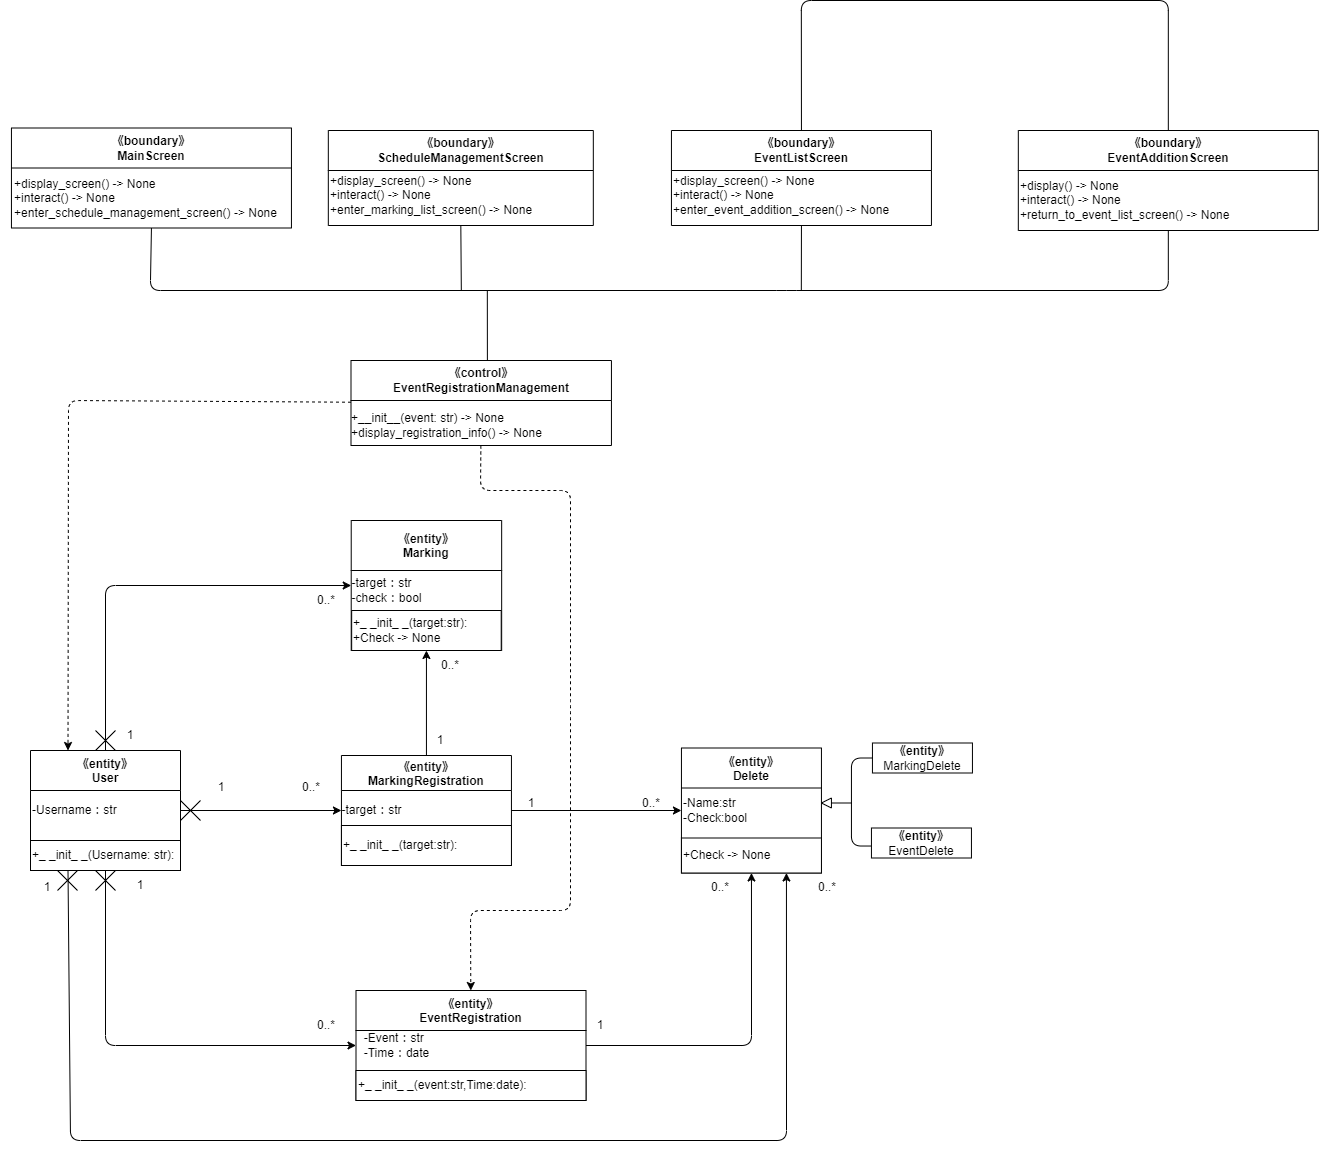

The diagram above was exported from draw.io. Its source (the exported page's mxGraphModel, read from the mxfile embedded in the PNG):
<mxGraphModel dx="823" dy="686" grid="1" gridSize="10" guides="1" tooltips="1" connect="1" arrows="1" fold="1" page="1" pageScale="1" pageWidth="827" pageHeight="1169" math="0" shadow="0">
  <root>
    <mxCell id="0" />
    <mxCell id="1" parent="0" />
    <mxCell id="2" value="&lt;span style=&quot;&quot;&gt;《control》&lt;br&gt;&lt;/span&gt;EventRegistration&lt;span style=&quot;&quot;&gt;Management&lt;br&gt;&lt;/span&gt;" style="swimlane;whiteSpace=wrap;html=1;startSize=40;" vertex="1" parent="1">
      <mxGeometry x="380.5" y="360" width="260.44" height="85" as="geometry" />
    </mxCell>
    <mxCell id="3" value="&lt;div style=&quot;text-align: left;&quot;&gt;&lt;span style=&quot;background-color: initial;&quot;&gt;+__init__(event: str) -&amp;gt; None&lt;/span&gt;&lt;/div&gt;&lt;div style=&quot;text-align: left;&quot;&gt;&lt;span style=&quot;background-color: initial;&quot;&gt;+display_registration_info() -&amp;gt; None&lt;/span&gt;&lt;/div&gt;" style="text;html=1;align=center;verticalAlign=middle;resizable=0;points=[];autosize=1;strokeColor=none;fillColor=none;" vertex="1" parent="2">
      <mxGeometry x="-9.560000000000002" y="45" width="210" height="40" as="geometry" />
    </mxCell>
    <mxCell id="4" value="《entity》&#10;MarkingRegistration" style="swimlane;startSize=35;" vertex="1" parent="1">
      <mxGeometry x="370.94" y="755" width="170" height="110" as="geometry" />
    </mxCell>
    <mxCell id="5" value="-target：str" style="text;html=1;align=center;verticalAlign=middle;resizable=0;points=[];autosize=1;strokeColor=none;fillColor=none;" vertex="1" parent="4">
      <mxGeometry x="-10" y="40" width="80" height="30" as="geometry" />
    </mxCell>
    <mxCell id="6" value="&lt;span style=&quot;&quot;&gt;+_ _init_ _(target:str):&lt;/span&gt;" style="rounded=0;whiteSpace=wrap;html=1;align=left;" vertex="1" parent="4">
      <mxGeometry y="70" width="170" height="40" as="geometry" />
    </mxCell>
    <mxCell id="7" value="《entity》&#10;Marking" style="swimlane;startSize=50;" vertex="1" parent="1">
      <mxGeometry x="380.72" y="520" width="150.44" height="130" as="geometry" />
    </mxCell>
    <mxCell id="8" value="&lt;div style=&quot;text-align: left;&quot;&gt;&lt;span style=&quot;background-color: initial;&quot;&gt;-target：str&lt;/span&gt;&lt;/div&gt;-check：bool" style="text;html=1;align=center;verticalAlign=middle;resizable=0;points=[];autosize=1;strokeColor=none;fillColor=none;" vertex="1" parent="7">
      <mxGeometry x="-9.56" y="50" width="90" height="40" as="geometry" />
    </mxCell>
    <mxCell id="9" value="+_ _init_ _(target:str):&lt;span style=&quot;&quot;&gt;&lt;br&gt;+Check -&amp;gt; None&lt;/span&gt;" style="rounded=0;whiteSpace=wrap;html=1;align=left;" vertex="1" parent="7">
      <mxGeometry x="0.44" y="90" width="149.56" height="40" as="geometry" />
    </mxCell>
    <mxCell id="10" value="《entity》&#10;User" style="swimlane;startSize=40;" vertex="1" parent="1">
      <mxGeometry x="60" y="750" width="150" height="120" as="geometry">
        <mxRectangle x="25" y="210" width="90" height="30" as="alternateBounds" />
      </mxGeometry>
    </mxCell>
    <mxCell id="11" value="-Username：str" style="text;html=1;align=left;verticalAlign=middle;resizable=0;points=[];autosize=1;strokeColor=none;fillColor=none;" vertex="1" parent="10">
      <mxGeometry y="45" width="110" height="30" as="geometry" />
    </mxCell>
    <mxCell id="12" value="+_ _init_ _(Username: str):" style="rounded=0;whiteSpace=wrap;html=1;align=left;" vertex="1" parent="10">
      <mxGeometry y="90" width="150" height="30" as="geometry" />
    </mxCell>
    <mxCell id="13" value="《entity》&#10;EventRegistration" style="swimlane;startSize=40;" vertex="1" parent="1">
      <mxGeometry x="385.5" y="990" width="230" height="110" as="geometry" />
    </mxCell>
    <mxCell id="14" value="&lt;div style=&quot;text-align: left;&quot;&gt;&lt;span style=&quot;background-color: initial;&quot;&gt;-Event：str&lt;/span&gt;&lt;/div&gt;&lt;div style=&quot;text-align: left;&quot;&gt;&lt;span style=&quot;background-color: initial;&quot;&gt;-Time：date&lt;/span&gt;&lt;/div&gt;" style="text;html=1;align=center;verticalAlign=middle;resizable=0;points=[];autosize=1;strokeColor=none;fillColor=none;" vertex="1" parent="13">
      <mxGeometry x="-5" y="35" width="90" height="40" as="geometry" />
    </mxCell>
    <mxCell id="15" value="&lt;span style=&quot;&quot;&gt;+_ _init_ _(event:str,Time:date):&lt;/span&gt;" style="rounded=0;whiteSpace=wrap;html=1;align=left;" vertex="1" parent="13">
      <mxGeometry y="80" width="230" height="30" as="geometry" />
    </mxCell>
    <mxCell id="16" value="《entity》&#10;Delete" style="swimlane;startSize=40;" vertex="1" parent="1">
      <mxGeometry x="710.94" y="747.5" width="140" height="125" as="geometry" />
    </mxCell>
    <mxCell id="17" value="-Name:str&lt;br&gt;&lt;div style=&quot;&quot;&gt;&lt;span style=&quot;background-color: initial;&quot;&gt;-Check:bool&lt;/span&gt;&lt;/div&gt;" style="text;html=1;align=left;verticalAlign=middle;resizable=0;points=[];autosize=1;strokeColor=none;fillColor=none;" vertex="1" parent="16">
      <mxGeometry y="42.5" width="90" height="40" as="geometry" />
    </mxCell>
    <mxCell id="18" value="+Check -&amp;gt; None" style="rounded=0;whiteSpace=wrap;html=1;align=left;" vertex="1" parent="16">
      <mxGeometry y="90" width="140" height="35" as="geometry" />
    </mxCell>
    <mxCell id="19" value="&lt;span style=&quot;font-weight: 700;&quot;&gt;《entity》&lt;/span&gt;&lt;br&gt;MarkingDelete" style="rounded=0;whiteSpace=wrap;html=1;" vertex="1" parent="1">
      <mxGeometry x="901.94" y="742.5" width="100" height="30" as="geometry" />
    </mxCell>
    <mxCell id="20" value="&lt;span style=&quot;font-weight: 700;&quot;&gt;《entity》&lt;/span&gt;&lt;br&gt;EventDelete" style="rounded=0;whiteSpace=wrap;html=1;" vertex="1" parent="1">
      <mxGeometry x="900.94" y="827.5" width="100" height="30" as="geometry" />
    </mxCell>
    <mxCell id="21" value="" style="triangle;whiteSpace=wrap;html=1;direction=west;" vertex="1" parent="1">
      <mxGeometry x="850.94" y="797.5" width="10" height="10" as="geometry" />
    </mxCell>
    <mxCell id="22" value="" style="endArrow=none;html=1;entryX=0;entryY=0.5;entryDx=0;entryDy=0;exitX=-0.005;exitY=0.601;exitDx=0;exitDy=0;exitPerimeter=0;" edge="1" parent="1" source="20" target="19">
      <mxGeometry width="50" height="50" relative="1" as="geometry">
        <mxPoint x="810.94" y="832.5" as="sourcePoint" />
        <mxPoint x="900.94" y="762.5" as="targetPoint" />
        <Array as="points">
          <mxPoint x="880.94" y="845.5" />
          <mxPoint x="880.94" y="757.5" />
        </Array>
      </mxGeometry>
    </mxCell>
    <mxCell id="23" value="" style="endArrow=none;html=1;entryX=0;entryY=0.5;entryDx=0;entryDy=0;" edge="1" parent="1" target="21">
      <mxGeometry width="50" height="50" relative="1" as="geometry">
        <mxPoint x="880.94" y="802.5" as="sourcePoint" />
        <mxPoint x="950.94" y="772.5" as="targetPoint" />
      </mxGeometry>
    </mxCell>
    <mxCell id="24" value="《boundary》&lt;br&gt;MainScreen" style="swimlane;whiteSpace=wrap;html=1;startSize=40;" vertex="1" parent="1">
      <mxGeometry x="40.94" y="127.5" width="280" height="100" as="geometry" />
    </mxCell>
    <mxCell id="25" value="&lt;div style=&quot;text-align: left;&quot;&gt;+display_screen() -&amp;gt; None&amp;nbsp;&lt;/div&gt;&lt;div style=&quot;text-align: left;&quot;&gt;+interact() -&amp;gt; None&lt;/div&gt;&lt;div style=&quot;text-align: left;&quot;&gt;+enter_schedule_management_screen() -&amp;gt; None&lt;br&gt;&lt;/div&gt;" style="text;html=1;align=center;verticalAlign=middle;resizable=0;points=[];autosize=1;strokeColor=none;fillColor=none;" vertex="1" parent="24">
      <mxGeometry x="-10.939999999999994" y="40" width="290" height="60" as="geometry" />
    </mxCell>
    <mxCell id="26" value="《boundary》&lt;br&gt;ScheduleManagementScreen" style="swimlane;whiteSpace=wrap;html=1;startSize=40;" vertex="1" parent="1">
      <mxGeometry x="357.82" y="130" width="265" height="95" as="geometry" />
    </mxCell>
    <mxCell id="27" value="&lt;div style=&quot;&quot;&gt;+display_screen() -&amp;gt; None&amp;nbsp;&lt;/div&gt;&lt;div style=&quot;&quot;&gt;+interact() -&amp;gt; None&lt;/div&gt;&lt;div style=&quot;&quot;&gt;+enter_marking_list_screen() -&amp;gt; None&lt;br&gt;&lt;/div&gt;" style="text;html=1;align=left;verticalAlign=middle;resizable=0;points=[];autosize=1;strokeColor=none;fillColor=none;" vertex="1" parent="26">
      <mxGeometry y="35" width="230" height="60" as="geometry" />
    </mxCell>
    <mxCell id="28" value="《boundary》&lt;br&gt;EventListScreen" style="swimlane;whiteSpace=wrap;html=1;startSize=40;" vertex="1" parent="1">
      <mxGeometry x="700.94" y="130" width="260" height="95" as="geometry" />
    </mxCell>
    <mxCell id="29" value="&lt;div style=&quot;&quot;&gt;+display_screen() -&amp;gt; None&amp;nbsp;&lt;/div&gt;&lt;div style=&quot;&quot;&gt;+interact() -&amp;gt; None&lt;/div&gt;&lt;div style=&quot;&quot;&gt;+enter_event&lt;span style=&quot;background-color: initial;&quot;&gt;_addition_screen() -&amp;gt; None&lt;/span&gt;&lt;/div&gt;" style="text;html=1;align=left;verticalAlign=middle;resizable=0;points=[];autosize=1;strokeColor=none;fillColor=none;" vertex="1" parent="28">
      <mxGeometry y="35" width="240" height="60" as="geometry" />
    </mxCell>
    <mxCell id="30" value="《boundary》&lt;br&gt;EventAdditionScreen" style="swimlane;whiteSpace=wrap;html=1;startSize=40;" vertex="1" parent="1">
      <mxGeometry x="1047.82" y="130" width="300" height="100" as="geometry" />
    </mxCell>
    <mxCell id="31" value="&lt;div style=&quot;&quot;&gt;&lt;span style=&quot;background-color: initial;&quot;&gt;+display() -&amp;gt; None&lt;/span&gt;&lt;/div&gt;&lt;div style=&quot;&quot;&gt;&lt;span style=&quot;background-color: initial;&quot;&gt;+interact() -&amp;gt; None&lt;/span&gt;&lt;/div&gt;&lt;div style=&quot;&quot;&gt;&lt;span style=&quot;background-color: initial;&quot;&gt;+return_to_event_list_screen() -&amp;gt; None&lt;/span&gt;&lt;/div&gt;" style="text;html=1;align=left;verticalAlign=middle;resizable=0;points=[];autosize=1;strokeColor=none;fillColor=none;" vertex="1" parent="30">
      <mxGeometry y="40" width="230" height="60" as="geometry" />
    </mxCell>
    <mxCell id="32" value="" style="endArrow=none;html=1;exitX=0.5;exitY=1;exitDx=0;exitDy=0;entryX=0.5;entryY=1;entryDx=0;entryDy=0;" edge="1" parent="1" source="24" target="30">
      <mxGeometry width="50" height="50" relative="1" as="geometry">
        <mxPoint x="226.7" y="160" as="sourcePoint" />
        <mxPoint x="776.7" y="170" as="targetPoint" />
        <Array as="points">
          <mxPoint x="179.82" y="290" />
          <mxPoint x="816.2" y="290" />
          <mxPoint x="1197.8200000000002" y="290" />
        </Array>
      </mxGeometry>
    </mxCell>
    <mxCell id="33" value="" style="endArrow=none;html=1;entryX=0.5;entryY=1;entryDx=0;entryDy=0;" edge="1" parent="1" target="28">
      <mxGeometry width="50" height="50" relative="1" as="geometry">
        <mxPoint x="830.8200000000002" y="290" as="sourcePoint" />
        <mxPoint x="446.7" y="240" as="targetPoint" />
      </mxGeometry>
    </mxCell>
    <mxCell id="34" value="" style="endArrow=none;html=1;entryX=0.5;entryY=1;entryDx=0;entryDy=0;" edge="1" parent="1" target="26">
      <mxGeometry width="50" height="50" relative="1" as="geometry">
        <mxPoint x="490.82000000000016" y="290" as="sourcePoint" />
        <mxPoint x="446.7" y="250" as="targetPoint" />
      </mxGeometry>
    </mxCell>
    <mxCell id="35" value="" style="endArrow=none;html=1;entryX=0.5;entryY=0;entryDx=0;entryDy=0;exitX=0.5;exitY=0;exitDx=0;exitDy=0;" edge="1" parent="1" source="28" target="30">
      <mxGeometry width="50" height="50" relative="1" as="geometry">
        <mxPoint x="586.7" y="50" as="sourcePoint" />
        <mxPoint x="876.7" y="360" as="targetPoint" />
        <Array as="points">
          <mxPoint x="830.82" />
          <mxPoint x="1197.8200000000002" />
        </Array>
      </mxGeometry>
    </mxCell>
    <mxCell id="36" value="" style="endArrow=none;html=1;exitX=0.5;exitY=0;exitDx=0;exitDy=0;" edge="1" parent="1">
      <mxGeometry width="50" height="50" relative="1" as="geometry">
        <mxPoint x="516.8850000000002" y="360" as="sourcePoint" />
        <mxPoint x="516.8200000000002" y="290" as="targetPoint" />
      </mxGeometry>
    </mxCell>
    <mxCell id="37" value="1" style="text;html=1;strokeColor=none;fillColor=none;align=center;verticalAlign=middle;whiteSpace=wrap;rounded=0;" vertex="1" parent="1">
      <mxGeometry x="220.94" y="772.5" width="60" height="30" as="geometry" />
    </mxCell>
    <mxCell id="38" value="0..*" style="text;html=1;strokeColor=none;fillColor=none;align=center;verticalAlign=middle;whiteSpace=wrap;rounded=0;" vertex="1" parent="1">
      <mxGeometry x="310.94" y="772.5" width="60" height="30" as="geometry" />
    </mxCell>
    <mxCell id="39" value="" style="group" vertex="1" connectable="0" parent="1">
      <mxGeometry x="210" y="800" width="20" height="20" as="geometry" />
    </mxCell>
    <mxCell id="40" value="" style="endArrow=none;html=1;" edge="1" parent="39">
      <mxGeometry width="50" height="50" relative="1" as="geometry">
        <mxPoint as="sourcePoint" />
        <mxPoint x="20" y="20" as="targetPoint" />
      </mxGeometry>
    </mxCell>
    <mxCell id="41" value="" style="endArrow=none;html=1;" edge="1" parent="39">
      <mxGeometry width="50" height="50" relative="1" as="geometry">
        <mxPoint y="20" as="sourcePoint" />
        <mxPoint x="20" as="targetPoint" />
      </mxGeometry>
    </mxCell>
    <mxCell id="42" value="" style="endArrow=classic;html=1;" edge="1" parent="1" source="10" target="4">
      <mxGeometry width="50" height="50" relative="1" as="geometry">
        <mxPoint x="210" y="1010" as="sourcePoint" />
        <mxPoint x="260" y="960" as="targetPoint" />
      </mxGeometry>
    </mxCell>
    <mxCell id="43" value="" style="endArrow=classic;html=1;" edge="1" parent="1" source="4" target="16">
      <mxGeometry width="50" height="50" relative="1" as="geometry">
        <mxPoint x="570" y="840" as="sourcePoint" />
        <mxPoint x="620" y="790" as="targetPoint" />
      </mxGeometry>
    </mxCell>
    <mxCell id="44" value="1" style="text;html=1;strokeColor=none;fillColor=none;align=center;verticalAlign=middle;whiteSpace=wrap;rounded=0;" vertex="1" parent="1">
      <mxGeometry x="530.94" y="787.5" width="60" height="30" as="geometry" />
    </mxCell>
    <mxCell id="45" value="0..*" style="text;html=1;strokeColor=none;fillColor=none;align=center;verticalAlign=middle;whiteSpace=wrap;rounded=0;" vertex="1" parent="1">
      <mxGeometry x="650.94" y="787.5" width="60" height="30" as="geometry" />
    </mxCell>
    <mxCell id="46" value="" style="endArrow=classic;html=1;" edge="1" parent="1" source="4" target="7">
      <mxGeometry width="50" height="50" relative="1" as="geometry">
        <mxPoint x="440" y="750" as="sourcePoint" />
        <mxPoint x="490" y="700" as="targetPoint" />
      </mxGeometry>
    </mxCell>
    <mxCell id="47" value="1" style="text;html=1;strokeColor=none;fillColor=none;align=center;verticalAlign=middle;whiteSpace=wrap;rounded=0;" vertex="1" parent="1">
      <mxGeometry x="440.00000000000006" y="725" width="60" height="30" as="geometry" />
    </mxCell>
    <mxCell id="48" value="0..*" style="text;html=1;strokeColor=none;fillColor=none;align=center;verticalAlign=middle;whiteSpace=wrap;rounded=0;" vertex="1" parent="1">
      <mxGeometry x="450.00000000000006" y="650" width="60" height="30" as="geometry" />
    </mxCell>
    <mxCell id="49" value="1" style="text;html=1;strokeColor=none;fillColor=none;align=center;verticalAlign=middle;whiteSpace=wrap;rounded=0;" vertex="1" parent="1">
      <mxGeometry x="140" y="870" width="60" height="30" as="geometry" />
    </mxCell>
    <mxCell id="50" value="0..*" style="text;html=1;strokeColor=none;fillColor=none;align=center;verticalAlign=middle;whiteSpace=wrap;rounded=0;" vertex="1" parent="1">
      <mxGeometry x="325.5" y="1010" width="60" height="30" as="geometry" />
    </mxCell>
    <mxCell id="51" value="" style="group" vertex="1" connectable="0" parent="1">
      <mxGeometry x="125" y="870" width="20" height="20" as="geometry" />
    </mxCell>
    <mxCell id="52" value="" style="endArrow=none;html=1;" edge="1" parent="51">
      <mxGeometry width="50" height="50" relative="1" as="geometry">
        <mxPoint as="sourcePoint" />
        <mxPoint x="20" y="20" as="targetPoint" />
      </mxGeometry>
    </mxCell>
    <mxCell id="53" value="" style="endArrow=none;html=1;" edge="1" parent="51">
      <mxGeometry width="50" height="50" relative="1" as="geometry">
        <mxPoint y="20" as="sourcePoint" />
        <mxPoint x="20" as="targetPoint" />
      </mxGeometry>
    </mxCell>
    <mxCell id="54" value="" style="endArrow=classic;html=1;" edge="1" parent="1" source="10" target="13">
      <mxGeometry width="50" height="50" relative="1" as="geometry">
        <mxPoint x="120" y="947.5" as="sourcePoint" />
        <mxPoint x="280.94000000000005" y="947.5" as="targetPoint" />
        <Array as="points">
          <mxPoint x="135" y="1045" />
        </Array>
      </mxGeometry>
    </mxCell>
    <mxCell id="55" value="" style="endArrow=classic;html=1;" edge="1" parent="1" source="13" target="16">
      <mxGeometry width="50" height="50" relative="1" as="geometry">
        <mxPoint x="680" y="1010" as="sourcePoint" />
        <mxPoint x="730" y="960" as="targetPoint" />
        <Array as="points">
          <mxPoint x="781" y="1045" />
        </Array>
      </mxGeometry>
    </mxCell>
    <mxCell id="56" value="1" style="text;html=1;strokeColor=none;fillColor=none;align=center;verticalAlign=middle;whiteSpace=wrap;rounded=0;" vertex="1" parent="1">
      <mxGeometry x="600" y="1010" width="60" height="30" as="geometry" />
    </mxCell>
    <mxCell id="57" value="0..*" style="text;html=1;strokeColor=none;fillColor=none;align=center;verticalAlign=middle;whiteSpace=wrap;rounded=0;" vertex="1" parent="1">
      <mxGeometry x="720" y="872.5" width="60" height="30" as="geometry" />
    </mxCell>
    <mxCell id="58" value="" style="endArrow=classic;html=1;" edge="1" parent="1" source="10" target="7">
      <mxGeometry width="50" height="50" relative="1" as="geometry">
        <mxPoint x="180" y="650" as="sourcePoint" />
        <mxPoint x="230" y="600" as="targetPoint" />
        <Array as="points">
          <mxPoint x="135" y="585" />
        </Array>
      </mxGeometry>
    </mxCell>
    <mxCell id="59" value="" style="group" vertex="1" connectable="0" parent="1">
      <mxGeometry x="125" y="730" width="20" height="20" as="geometry" />
    </mxCell>
    <mxCell id="60" value="" style="endArrow=none;html=1;" edge="1" parent="59">
      <mxGeometry width="50" height="50" relative="1" as="geometry">
        <mxPoint as="sourcePoint" />
        <mxPoint x="20" y="20" as="targetPoint" />
      </mxGeometry>
    </mxCell>
    <mxCell id="61" value="" style="endArrow=none;html=1;" edge="1" parent="59">
      <mxGeometry width="50" height="50" relative="1" as="geometry">
        <mxPoint y="20" as="sourcePoint" />
        <mxPoint x="20" as="targetPoint" />
      </mxGeometry>
    </mxCell>
    <mxCell id="62" value="1" style="text;html=1;strokeColor=none;fillColor=none;align=center;verticalAlign=middle;whiteSpace=wrap;rounded=0;" vertex="1" parent="1">
      <mxGeometry x="130" y="720" width="60" height="30" as="geometry" />
    </mxCell>
    <mxCell id="63" value="0..*" style="text;html=1;strokeColor=none;fillColor=none;align=center;verticalAlign=middle;whiteSpace=wrap;rounded=0;" vertex="1" parent="1">
      <mxGeometry x="325.5" y="585" width="60" height="30" as="geometry" />
    </mxCell>
    <mxCell id="64" value="" style="endArrow=classic;html=1;exitX=0.25;exitY=1;exitDx=0;exitDy=0;entryX=0.75;entryY=1;entryDx=0;entryDy=0;" edge="1" parent="1" source="12" target="18">
      <mxGeometry width="50" height="50" relative="1" as="geometry">
        <mxPoint x="80" y="1090" as="sourcePoint" />
        <mxPoint x="834.6153846153846" y="1140" as="targetPoint" />
        <Array as="points">
          <mxPoint x="100" y="1140" />
          <mxPoint x="816" y="1140" />
        </Array>
      </mxGeometry>
    </mxCell>
    <mxCell id="65" value="" style="group" vertex="1" connectable="0" parent="1">
      <mxGeometry x="87" y="870" width="20" height="20" as="geometry" />
    </mxCell>
    <mxCell id="66" value="" style="endArrow=none;html=1;" edge="1" parent="65">
      <mxGeometry width="50" height="50" relative="1" as="geometry">
        <mxPoint as="sourcePoint" />
        <mxPoint x="20" y="20" as="targetPoint" />
      </mxGeometry>
    </mxCell>
    <mxCell id="67" value="" style="endArrow=none;html=1;" edge="1" parent="65">
      <mxGeometry width="50" height="50" relative="1" as="geometry">
        <mxPoint y="20" as="sourcePoint" />
        <mxPoint x="20" as="targetPoint" />
      </mxGeometry>
    </mxCell>
    <mxCell id="68" value="1" style="text;html=1;strokeColor=none;fillColor=none;align=center;verticalAlign=middle;whiteSpace=wrap;rounded=0;" vertex="1" parent="1">
      <mxGeometry x="47" y="872.5" width="60" height="30" as="geometry" />
    </mxCell>
    <mxCell id="69" value="0..*" style="text;html=1;strokeColor=none;fillColor=none;align=center;verticalAlign=middle;whiteSpace=wrap;rounded=0;" vertex="1" parent="1">
      <mxGeometry x="827" y="872.5" width="60" height="30" as="geometry" />
    </mxCell>
    <mxCell id="70" value="" style="endArrow=classic;html=1;entryX=0.25;entryY=0;entryDx=0;entryDy=0;dashed=1;" edge="1" parent="1" source="2" target="10">
      <mxGeometry width="50" height="50" relative="1" as="geometry">
        <mxPoint x="150" y="450" as="sourcePoint" />
        <mxPoint x="200" y="400" as="targetPoint" />
        <Array as="points">
          <mxPoint x="98" y="400" />
        </Array>
      </mxGeometry>
    </mxCell>
    <mxCell id="71" value="" style="endArrow=classic;html=1;dashed=1;" edge="1" parent="1" source="2" target="13">
      <mxGeometry width="50" height="50" relative="1" as="geometry">
        <mxPoint x="610" y="600" as="sourcePoint" />
        <mxPoint x="660" y="550" as="targetPoint" />
        <Array as="points">
          <mxPoint x="510" y="490" />
          <mxPoint x="600" y="490" />
          <mxPoint x="600" y="710" />
          <mxPoint x="600" y="910" />
          <mxPoint x="500" y="910" />
        </Array>
      </mxGeometry>
    </mxCell>
  </root>
</mxGraphModel>